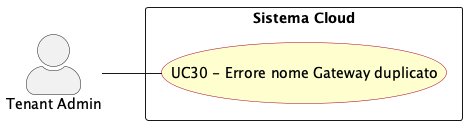

The diagram above was rendered by PlantUML. Its source (embedded in the PNG):
@startuml err_nome_gateway_duplicato
left to right direction
skinparam actorStyle awesome
skinparam usecase {
  BackgroundColor #FEFECE
  BorderColor #A80036
}

actor "Tenant Admin" as tenant_adm

rectangle "Sistema Cloud" {
  usecase "UC30 - Errore nome Gateway duplicato" as UC30
}

tenant_adm -- UC30


@enduml